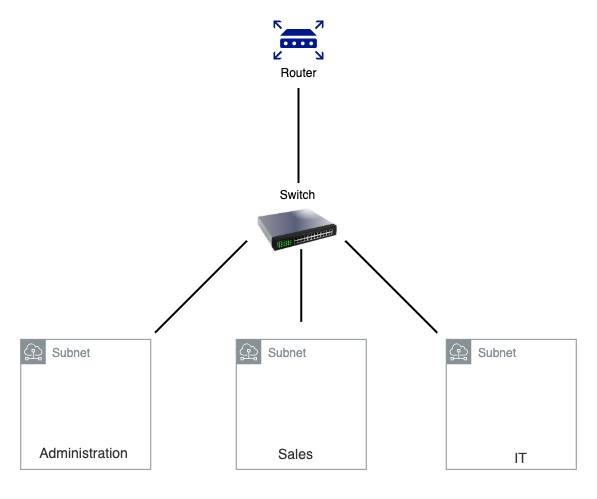

The diagram above was exported from draw.io. Its source (the exported page's mxGraphModel, read from the mxfile embedded in the PNG):
<mxGraphModel dx="934" dy="561" grid="1" gridSize="10" guides="1" tooltips="1" connect="1" arrows="1" fold="1" page="1" pageScale="1" pageWidth="850" pageHeight="1100" math="0" shadow="0">
  <root>
    <mxCell id="0" />
    <mxCell id="1" parent="0" />
    <mxCell id="Rn5o2RBONkGDf0bzyeIq-3" value="" style="image;html=1;image=img/lib/clip_art/networking/Switch_128x128.png" parent="1" vertex="1">
      <mxGeometry x="374" y="200" width="80" height="80" as="geometry" />
    </mxCell>
    <mxCell id="mRc_RtM_--p5V8IsbH7G-117" value="Subnet" style="sketch=0;outlineConnect=0;gradientColor=none;html=1;whiteSpace=wrap;fontSize=12;fontStyle=0;shape=mxgraph.aws4.group;grIcon=mxgraph.aws4.group_subnet;strokeColor=#879196;fillColor=none;verticalAlign=top;align=left;spacingLeft=30;fontColor=#879196;dashed=0;" parent="1" vertex="1">
      <mxGeometry x="352.75" y="348.84" width="130" height="130" as="geometry" />
    </mxCell>
    <mxCell id="mRc_RtM_--p5V8IsbH7G-118" value="Subnet" style="sketch=0;outlineConnect=0;gradientColor=none;html=1;whiteSpace=wrap;fontSize=12;fontStyle=0;shape=mxgraph.aws4.group;grIcon=mxgraph.aws4.group_subnet;strokeColor=#879196;fillColor=none;verticalAlign=top;align=left;spacingLeft=30;fontColor=#879196;dashed=0;" parent="1" vertex="1">
      <mxGeometry x="562.75" y="348.84" width="130" height="130" as="geometry" />
    </mxCell>
    <mxCell id="mRc_RtM_--p5V8IsbH7G-110" value="Subnet" style="sketch=0;outlineConnect=0;gradientColor=none;html=1;whiteSpace=wrap;fontSize=12;fontStyle=0;shape=mxgraph.aws4.group;grIcon=mxgraph.aws4.group_subnet;strokeColor=#879196;fillColor=none;verticalAlign=top;align=left;spacingLeft=30;fontColor=#879196;dashed=0;" parent="1" vertex="1">
      <mxGeometry x="137.25" y="348.84" width="130" height="130" as="geometry" />
    </mxCell>
    <mxCell id="Rn5o2RBONkGDf0bzyeIq-2" value="Router" style="sketch=0;aspect=fixed;pointerEvents=1;shadow=0;dashed=0;html=1;strokeColor=none;labelPosition=center;verticalLabelPosition=bottom;verticalAlign=top;align=center;fillColor=#00188D;shape=mxgraph.mscae.enterprise.router" parent="1" vertex="1">
      <mxGeometry x="390" y="30" width="50" height="39" as="geometry" />
    </mxCell>
    <mxCell id="Rn5o2RBONkGDf0bzyeIq-23" value="&lt;span style=&quot;color: rgb(51, 51, 51); font-family: &amp;quot;Microsoft YaHei&amp;quot;, Helvetica, &amp;quot;Meiryo UI&amp;quot;, &amp;quot;Malgun Gothic&amp;quot;, &amp;quot;Segoe UI&amp;quot;, &amp;quot;Trebuchet MS&amp;quot;, Monaco, monospace, Tahoma, STXihei, 华文细黑, STHeiti, &amp;quot;Helvetica Neue&amp;quot;, &amp;quot;Droid Sans&amp;quot;, &amp;quot;wenquanyi micro hei&amp;quot;, FreeSans, Arimo, Arial, SimSun, 宋体, Heiti, 黑体, sans-serif; font-size: 14px; text-align: left; text-wrap-mode: wrap;&quot;&gt;IT&lt;/span&gt;" style="edgeLabel;html=1;align=center;verticalAlign=middle;resizable=0;points=[];" parent="1" vertex="1" connectable="0">
      <mxGeometry x="642.75" y="468.84" as="geometry">
        <mxPoint x="-6" y="-1" as="offset" />
      </mxGeometry>
    </mxCell>
    <mxCell id="mRc_RtM_--p5V8IsbH7G-115" value="" style="line;strokeWidth=2;html=1;rotation=-45;" parent="1" vertex="1">
      <mxGeometry x="252.54" y="291.25" width="130" height="10" as="geometry" />
    </mxCell>
    <mxCell id="mRc_RtM_--p5V8IsbH7G-116" value="&lt;span style=&quot;color: rgb(51, 51, 51); font-family: &amp;quot;Microsoft YaHei&amp;quot;, Helvetica, &amp;quot;Meiryo UI&amp;quot;, &amp;quot;Malgun Gothic&amp;quot;, &amp;quot;Segoe UI&amp;quot;, &amp;quot;Trebuchet MS&amp;quot;, Monaco, monospace, Tahoma, STXihei, 华文细黑, STHeiti, &amp;quot;Helvetica Neue&amp;quot;, &amp;quot;Droid Sans&amp;quot;, &amp;quot;wenquanyi micro hei&amp;quot;, FreeSans, Arimo, Arial, SimSun, 宋体, Heiti, 黑体, sans-serif; font-size: 14px; text-align: left; text-wrap-mode: wrap;&quot;&gt;Administration&lt;/span&gt;" style="edgeLabel;html=1;align=center;verticalAlign=middle;resizable=0;points=[];" parent="1" vertex="1" connectable="0">
      <mxGeometry x="202.25" y="468.84" as="geometry">
        <mxPoint x="-3" y="-6" as="offset" />
      </mxGeometry>
    </mxCell>
    <mxCell id="mRc_RtM_--p5V8IsbH7G-119" value="" style="line;strokeWidth=2;html=1;rotation=-135;" parent="1" vertex="1">
      <mxGeometry x="442.75" y="291.25" width="130" height="10" as="geometry" />
    </mxCell>
    <mxCell id="mRc_RtM_--p5V8IsbH7G-121" value="" style="line;strokeWidth=2;html=1;rotation=90;" parent="1" vertex="1">
      <mxGeometry x="367.5" y="140" width="95" height="10" as="geometry" />
    </mxCell>
    <mxCell id="mRc_RtM_--p5V8IsbH7G-122" value="" style="line;strokeWidth=2;html=1;rotation=90;" parent="1" vertex="1">
      <mxGeometry x="381.5" y="290" width="72.5" height="10" as="geometry" />
    </mxCell>
    <mxCell id="mRc_RtM_--p5V8IsbH7G-123" value="&lt;span style=&quot;color: rgb(51, 51, 51); font-family: &amp;quot;Microsoft YaHei&amp;quot;, Helvetica, &amp;quot;Meiryo UI&amp;quot;, &amp;quot;Malgun Gothic&amp;quot;, &amp;quot;Segoe UI&amp;quot;, &amp;quot;Trebuchet MS&amp;quot;, Monaco, monospace, Tahoma, STXihei, 华文细黑, STHeiti, &amp;quot;Helvetica Neue&amp;quot;, &amp;quot;Droid Sans&amp;quot;, &amp;quot;wenquanyi micro hei&amp;quot;, FreeSans, Arimo, Arial, SimSun, 宋体, Heiti, 黑体, sans-serif; font-size: 14px; font-style: normal; font-variant-ligatures: normal; font-variant-caps: normal; font-weight: 400; letter-spacing: normal; orphans: 2; text-align: left; text-indent: 0px; text-transform: none; widows: 2; word-spacing: 0px; -webkit-text-stroke-width: 0px; white-space: normal; background-color: rgb(255, 255, 255); text-decoration-thickness: initial; text-decoration-style: initial; text-decoration-color: initial; display: inline !important; float: none;&quot;&gt;Sales&lt;/span&gt;" style="text;whiteSpace=wrap;html=1;" parent="1" vertex="1">
      <mxGeometry x="392.75" y="448.84" width="120" height="40" as="geometry" />
    </mxCell>
    <mxCell id="fcz7unRIsNpUKJiJOeTd-1" value="Switch" style="text;html=1;align=center;verticalAlign=middle;resizable=0;points=[];autosize=1;strokeColor=none;fillColor=none;" vertex="1" parent="1">
      <mxGeometry x="384" y="190" width="60" height="30" as="geometry" />
    </mxCell>
  </root>
</mxGraphModel>